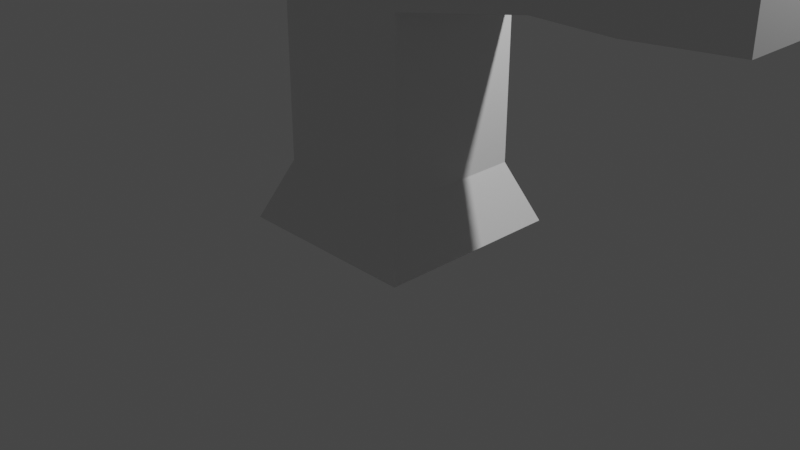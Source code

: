 # Source: anim_test.blend  (saved by Blender 2.80.74; exported with 4.5.12 LTS)
import bpy
from mathutils import Matrix  # noqa: F401  (used for matrix-valued properties, if any)

bpy.ops.wm.read_factory_settings(use_empty=True)
scene = bpy.context.scene
scene.name = 'Scene'

# ---- collections
col_collection = bpy.data.collections.new('Collection'); scene.collection.children.link(col_collection)

# ---- materials (node trees are filled in below, after node groups)
mat_material = bpy.data.materials.new('Material')
mat_material.alpha_threshold = 0.0
mat_material.use_transparent_shadow = False
mat_material.line_color = (0.0, 0.0, 0.0, 1.0)

# ---- material node trees
mat_material.use_nodes = True; mat_material.node_tree.nodes.clear()
_N = mat_material.node_tree.nodes; _L = mat_material.node_tree.links
n0 = _N.new('ShaderNodeOutputMaterial'); n0.name = 'Material Output'; n0.location = (300, 300)
n1 = _N.new('ShaderNodeBsdfPrincipled'); n1.name = 'Principled BSDF'; n1.location = (10, 300)
n1.distribution = 'GGX'
n1.subsurface_method = 'BURLEY'
n1.inputs[2].default_value = 0.4
n1.inputs[3].default_value = 1.45
n1.inputs[27].default_value = (0.0, 0.0, 0.0, 1.0)
n1.inputs[28].default_value = 1.0
_L.new(n1.outputs[0], n0.inputs[0])
n0.is_active_output = True

# ---- world
world_world = bpy.data.worlds.new('World'); scene.world = world_world
world_world.use_nodes = True; world_world.node_tree.nodes.clear()
_N = world_world.node_tree.nodes; _L = world_world.node_tree.links
n0 = _N.new('ShaderNodeOutputWorld'); n0.name = 'World Output'; n0.location = (300, 300)
n1 = _N.new('ShaderNodeBackground'); n1.name = 'Background'; n1.location = (10, 300)
n1.inputs[0].default_value = (0.05088, 0.05088, 0.05088, 1.0)
_L.new(n1.outputs[0], n0.inputs[0])
n0.is_active_output = True
world_world.color = (0.05088, 0.05088, 0.05088)
world_world.use_sun_shadow = False
world_world.sun_shadow_jitter_overblur = 0.0

# ---- cameras
cam_camera = bpy.data.cameras.new('Camera')
cam_camera.clip_end = 100.0
cam_camera.ortho_scale = 7.314

# ---- lights
light_light = bpy.data.lights.new('Light', 'POINT')
light_light.transmission_factor = 0.0
light_light.energy = 1000.0
light_light.shadow_soft_size = 0.1
light_light.shadow_maximum_resolution = 0.006
light_light.use_absolute_resolution = True

# ---- meshes
me_cube = bpy.data.meshes.new('Cube')
me_cube.from_pydata([(0.7357, 0.7357, 0.6377), (1.0, 1.0, 0.00201), (0.7357, -0.7357, 0.6377), (1.0, -1.0, 0.00201), (-0.7357, 0.7357, 0.6377), (-1.0, 1.0, 0.00201), (-0.7357, -0.7357, 0.6377), (-1.0, -1.0, 0.00201), (0.7357, -0.7357, 1.247), (-0.7357, -0.7357, 1.247), (0.7357, 0.7357, 1.247), (-0.7357, 0.7357, 1.247), (0.7357, -0.7357, 2.421), (-0.7357, -0.7357, 2.421), (0.7357, 0.7357, 2.421), (-0.7357, 0.7357, 2.421), (0.7357, -0.7357, 3.506), (-0.7357, -0.7357, 3.506), (0.7357, 0.7357, 3.506), (-0.7357, 0.7357, 3.506), (0.6075, -0.6075, 4.227), (-0.6075, -0.6075, 4.227), (0.6075, 0.6075, 4.227), (-0.6075, 0.6075, 4.227), (1.963, 0.4906, 2.602), (1.963, -0.4906, 2.602), (1.963, 0.4906, 3.325), (1.963, -0.4906, 3.325), (2.8, 0.4906, 2.602), (2.8, -0.4906, 2.602), (2.8, 0.4906, 3.325), (2.8, -0.4906, 3.325), (3.826, 0.4034, 2.666), (3.826, -0.4034, 2.666), (3.826, 0.4034, 3.261), (3.826, -0.4034, 3.261)], [], [(4, 6, 9, 11), (3, 2, 6, 7), (7, 6, 4, 5), (5, 1, 3, 7), (1, 0, 2, 3), (5, 4, 0, 1), (11, 9, 13, 15), (2, 0, 10, 8), (0, 4, 11, 10), (6, 2, 8, 9), (15, 13, 17, 19), (9, 8, 12, 13), (10, 11, 15, 14), (8, 10, 14, 12), (18, 19, 23, 22), (13, 12, 16, 17), (14, 15, 19, 18), (18, 16, 27, 26), (22, 23, 21, 20), (16, 18, 22, 20), (19, 17, 21, 23), (17, 16, 20, 21), (24, 26, 30, 28), (16, 12, 25, 27), (12, 14, 24, 25), (14, 18, 26, 24), (31, 29, 33, 35), (26, 27, 31, 30), (27, 25, 29, 31), (25, 24, 28, 29), (33, 32, 34, 35), (29, 28, 32, 33), (28, 30, 34, 32), (30, 31, 35, 34)])
_uv = me_cube.uv_layers.new(name='UVMap')
_uv.uv.foreach_set('vector', [0.625, 0.75, 0.625, 0.5, 0.625, 0.5, 0.625, 0.75, 0.375, 0.25, 0.625, 0.25, 0.625, 0.5, 0.375, 0.5, 0.375, 0.5, 0.625, 0.5, 0.625, 0.75, 0.375, 0.75, 0.375, 0.75, 0.625, 0.75, 0.625, 1.0, 0.375, 1.0, 0.125, 0.5, 0.375, 0.5, 0.375, 0.75, 0.125, 0.75, 0.625, 0.5, 0.875, 0.5, 0.875, 0.75, 0.625, 0.75, 0.625, 0.75, 0.625, 0.5, 0.625, 0.5, 0.625, 0.75, 0.375, 0.75, 0.375, 0.5, 0.375, 0.5, 0.375, 0.75, 0.875, 0.75, 0.875, 0.5, 0.875, 0.5, 0.875, 0.75, 0.625, 0.5, 0.625, 0.25, 0.625, 0.25, 0.625, 0.5, 0.625, 0.75, 0.625, 0.5, 0.625, 0.5, 0.625, 0.75, 0.625, 0.5, 0.625, 0.25, 0.625, 0.25, 0.625, 0.5, 0.875, 0.75, 0.875, 0.5, 0.875, 0.5, 0.875, 0.75, 0.375, 0.75, 0.375, 0.5, 0.375, 0.5, 0.375, 0.75, 0.875, 0.75, 0.875, 0.5, 0.875, 0.5, 0.875, 0.75, 0.625, 0.5, 0.625, 0.25, 0.625, 0.25, 0.625, 0.5, 0.875, 0.75, 0.875, 0.5, 0.875, 0.5, 0.875, 0.75, 0.375, 0.5, 0.375, 0.75, 0.375, 0.75, 0.375, 0.5, 0.375, 0.0, 0.625, 0.0, 0.625, 0.25, 0.375, 0.25, 0.375, 0.75, 0.375, 0.5, 0.375, 0.5, 0.375, 0.75, 0.625, 0.75, 0.625, 0.5, 0.625, 0.5, 0.625, 0.75, 0.625, 0.5, 0.625, 0.25, 0.625, 0.25, 0.625, 0.5, 0.875, 0.75, 0.875, 0.75, 0.875, 0.75, 0.875, 0.75, 0.625, 0.25, 0.625, 0.25, 0.625, 0.25, 0.625, 0.25, 0.375, 0.75, 0.375, 0.5, 0.375, 0.5, 0.375, 0.75, 0.875, 0.75, 0.875, 0.75, 0.875, 0.75, 0.875, 0.75, 0.625, 0.25, 0.625, 0.25, 0.625, 0.25, 0.625, 0.25, 0.375, 0.5, 0.375, 0.75, 0.375, 0.75, 0.375, 0.5, 0.625, 0.25, 0.625, 0.25, 0.625, 0.25, 0.625, 0.25, 0.375, 0.75, 0.375, 0.5, 0.375, 0.5, 0.375, 0.75, 0.375, 0.75, 0.375, 0.5, 0.375, 0.5, 0.375, 0.75, 0.375, 0.75, 0.375, 0.5, 0.375, 0.5, 0.375, 0.75, 0.875, 0.75, 0.875, 0.75, 0.875, 0.75, 0.875, 0.75, 0.375, 0.5, 0.375, 0.75, 0.375, 0.75, 0.375, 0.5])
me_cube.materials.append(mat_material)
me_cube.use_remesh_preserve_volume = False
me_cube.use_remesh_preserve_attributes = False
me_cube.use_mirror_vertex_groups = False
me_cube.update()
arm_armature = bpy.data.armatures.new('Armature')  # bones are not reproduced

# ---- objects
ob_cube = bpy.data.objects.new('Cube', me_cube)
ob_light = bpy.data.objects.new('Light', light_light)
ob_camera = bpy.data.objects.new('Camera', cam_camera)
ob_armature = bpy.data.objects.new('Armature', arm_armature)

# ---- transforms, parenting, visibility, modifiers, constraints
ob_cube.parent = ob_armature
ob_cube.location = (0.0, 0.0, 0.0)
ob_cube.lock_rotations_4d = False
ob_cube.empty_display_type = 'ARROWS'
ob_cube.lineart.crease_threshold = 0.0
_vg = ob_cube.vertex_groups.new(name='Bone')
for _i, _w in zip([0, 1, 2, 3, 4, 5, 6, 7, 8, 9, 10, 11, 12, 13, 14, 15], [0.9537, 0.978, 0.9533, 0.9772, 0.9551, 0.978, 0.9552, 0.9786, 0.8509, 0.8576, 0.8521, 0.8577, 0.07267, 0.122, 0.0819, 0.1226]): _vg.add([_i], _w, 'REPLACE')
_vg = ob_cube.vertex_groups.new(name='Bone.001')
for _i, _w in zip([4, 6, 9, 11, 12, 13, 14, 15, 17, 19, 21, 23], [0.04492, 0.04484, 0.1424, 0.1423, 0.01867, 0.6831, 0.0281, 0.6837, 0.1249, 0.1216, 0.02136, 0.01722]): _vg.add([_i], _w, 'REPLACE')
_vg = ob_cube.vertex_groups.new(name='Bone.002')
for _i, _w in zip([12, 13, 14, 15, 16, 17, 18, 19, 20, 21, 22, 23, 27], [0.06129, 0.1253, 0.005737, 0.1189, 0.764, 0.873, 0.2343, 0.817, 0.9393, 0.9786, 0.8099, 0.9577, 0.03472]): _vg.add([_i], _w, 'REPLACE')
_vg = ob_cube.vertex_groups.new(name='Bone.003')
for _i, _w in zip([0, 2, 8, 10, 12, 13, 14, 15, 16, 17, 18, 19, 20, 22, 23, 24, 25, 26], [0.04628, 0.04672, 0.1491, 0.1479, 0.7884, 0.06961, 0.8181, 0.07479, 0.1386, 0.002016, 0.6676, 0.06147, 0.05712, 0.1831, 0.02512, 0.05991, 0.0278, 0.05817]): _vg.add([_i], _w, 'REPLACE')
_vg = ob_cube.vertex_groups.new(name='Bone.004')
for _i, _w in zip([12, 14, 16, 18, 20, 22, 24, 25, 26, 27, 28, 29, 30, 31, 32, 33, 34, 35], [0.05894, 0.06615, 0.09739, 0.09817, 0.003623, 0.007025, 0.9401, 0.9722, 0.9418, 0.9653, 0.9048, 0.9586, 0.9045, 0.9546, 0.1057, 0.09207, 0.1159, 0.08857]): _vg.add([_i], _w, 'REPLACE')
_vg = ob_cube.vertex_groups.new(name='Bone.005')
for _i, _w in zip([28, 29, 30, 31, 32, 33, 34, 35], [0.09517, 0.04142, 0.09549, 0.04542, 0.8943, 0.9079, 0.8841, 0.9114]): _vg.add([_i], _w, 'REPLACE')
_m = ob_cube.modifiers.new('Armature', 'ARMATURE')
_m.object = ob_armature
ob_light.location = (4.076, 1.005, 5.904)
ob_light.rotation_euler = (0.6503, 0.05522, 1.866)
ob_light.lock_rotations_4d = False
ob_light.empty_display_type = 'ARROWS'
ob_light.color = (0.0, 0.0, 0.0, 0.0)
ob_light.lineart.crease_threshold = 0.0
ob_camera.location = (7.359, -6.926, 4.958)
ob_camera.rotation_euler = (1.109, 0.0, 0.8149)
ob_camera.lock_rotations_4d = False
ob_camera.empty_display_type = 'ARROWS'
ob_camera.color = (0.0, 0.0, 0.0, 0.0)
ob_camera.display_type = 'WIRE'
ob_camera.lineart.crease_threshold = 0.0
ob_armature.location = (0.0, 0.0, 0.0)
ob_armature.show_in_front = True
ob_armature.lineart.crease_threshold = 0.0

# ---- collection membership
col_collection.objects.link(ob_cube)
col_collection.objects.link(ob_light)
col_collection.objects.link(ob_camera)
col_collection.objects.link(ob_armature)

# ---- scene / render settings (as saved in the file)
scene.camera = ob_camera
scene.frame_start = 1; scene.frame_end = 30; scene.frame_set(0)
scene.render.engine = 'BLENDER_EEVEE_NEXT'
scene.cycles.use_denoising = False
scene.cycles.samples = 128
scene.cycles.sampling_pattern = 'TABULATED_SOBOL'
scene.cycles.use_adaptive_sampling = False
scene.cycles.use_light_tree = False
scene.view_settings.view_transform = 'Filmic'
bpy.context.view_layer.update()
